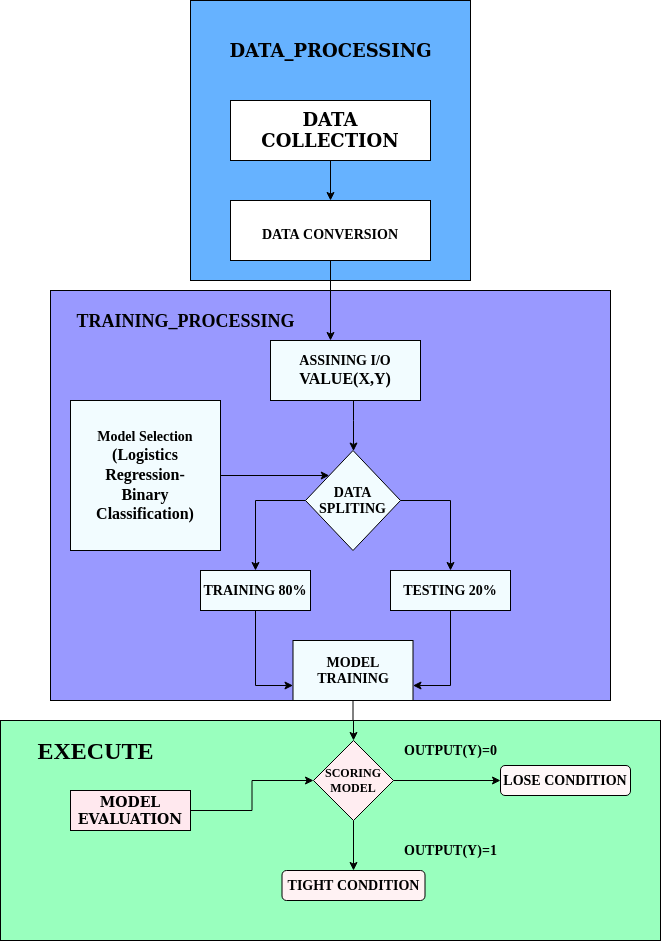

The diagram above was exported from draw.io. Its source (the exported page's mxGraphModel, read from the mxfile embedded in the PNG):
<mxGraphModel dx="1282" dy="1629" grid="1" gridSize="10" guides="1" tooltips="1" connect="1" arrows="1" fold="1" page="1" pageScale="1" pageWidth="850" pageHeight="1100" math="0" shadow="0">
  <root>
    <mxCell id="0" />
    <mxCell id="1" parent="0" />
    <mxCell id="pMtq4XsSAfR8kj9kLT8s-50" value="" style="rounded=0;whiteSpace=wrap;html=1;fillColor=#99FFBE;" vertex="1" parent="1">
      <mxGeometry x="90" y="700" width="660" height="220" as="geometry" />
    </mxCell>
    <mxCell id="pMtq4XsSAfR8kj9kLT8s-48" value="" style="rounded=0;whiteSpace=wrap;html=1;fillColor=#9999FF;" vertex="1" parent="1">
      <mxGeometry x="140" y="270" width="560" height="410" as="geometry" />
    </mxCell>
    <mxCell id="pMtq4XsSAfR8kj9kLT8s-10" value="" style="whiteSpace=wrap;html=1;aspect=fixed;fillColor=#66B2FF;" vertex="1" parent="1">
      <mxGeometry x="280" y="-20" width="280" height="280" as="geometry" />
    </mxCell>
    <mxCell id="pMtq4XsSAfR8kj9kLT8s-6" style="edgeStyle=orthogonalEdgeStyle;rounded=0;orthogonalLoop=1;jettySize=auto;html=1;" edge="1" parent="1" source="pMtq4XsSAfR8kj9kLT8s-1" target="pMtq4XsSAfR8kj9kLT8s-3">
      <mxGeometry relative="1" as="geometry" />
    </mxCell>
    <mxCell id="pMtq4XsSAfR8kj9kLT8s-1" value="&lt;font style=&quot;font-size: 14px&quot;&gt;&lt;b&gt;&lt;font style=&quot;font-size: 18px&quot;&gt;DATA COLLECTION&lt;br&gt;&lt;/font&gt;&lt;/b&gt;&lt;/font&gt;" style="rounded=0;whiteSpace=wrap;html=1;" vertex="1" parent="1">
      <mxGeometry x="320" y="80" width="200" height="60" as="geometry" />
    </mxCell>
    <mxCell id="pMtq4XsSAfR8kj9kLT8s-61" style="edgeStyle=orthogonalEdgeStyle;rounded=0;orthogonalLoop=1;jettySize=auto;html=1;entryX=0.4;entryY=0;entryDx=0;entryDy=0;entryPerimeter=0;" edge="1" parent="1" source="pMtq4XsSAfR8kj9kLT8s-3" target="pMtq4XsSAfR8kj9kLT8s-12">
      <mxGeometry relative="1" as="geometry" />
    </mxCell>
    <mxCell id="pMtq4XsSAfR8kj9kLT8s-3" value="&lt;font style=&quot;font-size: 14px&quot; face=&quot;Times New Roman&quot;&gt;&lt;b&gt;&lt;font style=&quot;font-size: 24px&quot;&gt;&lt;font style=&quot;font-size: 14px&quot;&gt;DATA CONVERSION&lt;br&gt;&lt;/font&gt;&lt;/font&gt;&lt;/b&gt;&lt;/font&gt;" style="rounded=0;whiteSpace=wrap;html=1;" vertex="1" parent="1">
      <mxGeometry x="320" y="180" width="200" height="60" as="geometry" />
    </mxCell>
    <mxCell id="pMtq4XsSAfR8kj9kLT8s-7" value="&lt;font style=&quot;font-size: 18px&quot;&gt;&lt;b&gt;&lt;font style=&quot;font-size: 18px&quot;&gt;DATA_PROCESSING&lt;/font&gt;&lt;/b&gt;&lt;/font&gt;" style="text;html=1;align=center;verticalAlign=middle;resizable=0;points=[];autosize=1;" vertex="1" parent="1">
      <mxGeometry x="310" y="20" width="220" height="20" as="geometry" />
    </mxCell>
    <mxCell id="pMtq4XsSAfR8kj9kLT8s-65" style="edgeStyle=orthogonalEdgeStyle;rounded=0;orthogonalLoop=1;jettySize=auto;html=1;" edge="1" parent="1" source="pMtq4XsSAfR8kj9kLT8s-12" target="pMtq4XsSAfR8kj9kLT8s-13">
      <mxGeometry relative="1" as="geometry">
        <Array as="points">
          <mxPoint x="443" y="400" />
          <mxPoint x="443" y="400" />
        </Array>
      </mxGeometry>
    </mxCell>
    <mxCell id="pMtq4XsSAfR8kj9kLT8s-12" value="&lt;div&gt;&lt;b&gt;&lt;font face=&quot;Times New Roman&quot;&gt;&lt;font style=&quot;font-size: 14px&quot;&gt;ASSINING I/O&lt;/font&gt;&lt;/font&gt;&lt;/b&gt;&lt;/div&gt;&lt;div&gt;&lt;b&gt;&lt;font face=&quot;Times New Roman&quot;&gt;&lt;font size=&quot;3&quot;&gt;VALUE(X,Y)&lt;br&gt;&lt;/font&gt;&lt;/font&gt;&lt;/b&gt;&lt;/div&gt;" style="rounded=0;whiteSpace=wrap;html=1;fillColor=#F2FCFF;" vertex="1" parent="1">
      <mxGeometry x="360" y="320" width="150" height="60" as="geometry" />
    </mxCell>
    <mxCell id="pMtq4XsSAfR8kj9kLT8s-20" style="edgeStyle=orthogonalEdgeStyle;rounded=0;orthogonalLoop=1;jettySize=auto;html=1;exitX=0;exitY=0.5;exitDx=0;exitDy=0;" edge="1" parent="1" source="pMtq4XsSAfR8kj9kLT8s-13" target="pMtq4XsSAfR8kj9kLT8s-17">
      <mxGeometry relative="1" as="geometry" />
    </mxCell>
    <mxCell id="pMtq4XsSAfR8kj9kLT8s-23" style="edgeStyle=orthogonalEdgeStyle;rounded=0;orthogonalLoop=1;jettySize=auto;html=1;" edge="1" parent="1" source="pMtq4XsSAfR8kj9kLT8s-13" target="pMtq4XsSAfR8kj9kLT8s-18">
      <mxGeometry relative="1" as="geometry">
        <Array as="points">
          <mxPoint x="540" y="480" />
        </Array>
      </mxGeometry>
    </mxCell>
    <mxCell id="pMtq4XsSAfR8kj9kLT8s-13" value="&lt;b&gt;&lt;font style=&quot;font-size: 14px&quot; face=&quot;Times New Roman&quot;&gt;DATA SPLITING&lt;/font&gt;&lt;/b&gt;" style="rhombus;whiteSpace=wrap;html=1;fillColor=#F2FCFF;" vertex="1" parent="1">
      <mxGeometry x="395" y="430" width="95" height="100" as="geometry" />
    </mxCell>
    <mxCell id="pMtq4XsSAfR8kj9kLT8s-28" style="edgeStyle=orthogonalEdgeStyle;rounded=0;orthogonalLoop=1;jettySize=auto;html=1;entryX=0;entryY=0;entryDx=0;entryDy=0;" edge="1" parent="1" source="pMtq4XsSAfR8kj9kLT8s-15" target="pMtq4XsSAfR8kj9kLT8s-13">
      <mxGeometry relative="1" as="geometry" />
    </mxCell>
    <mxCell id="pMtq4XsSAfR8kj9kLT8s-15" value="&lt;div&gt;&lt;font style=&quot;font-size: 14px&quot;&gt;&lt;b&gt;&lt;font face=&quot;Times New Roman&quot;&gt;Model Selection&lt;/font&gt;&lt;/b&gt;&lt;/font&gt;&lt;/div&gt;&lt;div&gt;&lt;font size=&quot;3&quot;&gt;&lt;b&gt;&lt;font face=&quot;Times New Roman&quot;&gt;(Logistics Regression-&lt;/font&gt;&lt;/b&gt;&lt;/font&gt;&lt;/div&gt;&lt;div&gt;&lt;font size=&quot;3&quot;&gt;&lt;b&gt;&lt;font face=&quot;Times New Roman&quot;&gt;Binary Classification)&lt;br&gt;&lt;/font&gt;&lt;/b&gt;&lt;/font&gt;&lt;/div&gt;" style="whiteSpace=wrap;html=1;aspect=fixed;fillColor=#F2FCFF;" vertex="1" parent="1">
      <mxGeometry x="160" y="380" width="150" height="150" as="geometry" />
    </mxCell>
    <mxCell id="pMtq4XsSAfR8kj9kLT8s-38" style="edgeStyle=orthogonalEdgeStyle;rounded=0;orthogonalLoop=1;jettySize=auto;html=1;" edge="1" parent="1" source="pMtq4XsSAfR8kj9kLT8s-16" target="pMtq4XsSAfR8kj9kLT8s-30">
      <mxGeometry relative="1" as="geometry" />
    </mxCell>
    <mxCell id="pMtq4XsSAfR8kj9kLT8s-16" value="&lt;font face=&quot;Times New Roman&quot;&gt;&lt;b&gt;&lt;font style=&quot;font-size: 14px&quot;&gt;MODEL TRAINING&lt;/font&gt;&lt;/b&gt;&lt;/font&gt;" style="rounded=0;whiteSpace=wrap;html=1;fillColor=#F2FCFF;" vertex="1" parent="1">
      <mxGeometry x="382.5" y="620" width="120" height="60" as="geometry" />
    </mxCell>
    <mxCell id="pMtq4XsSAfR8kj9kLT8s-25" style="edgeStyle=orthogonalEdgeStyle;rounded=0;orthogonalLoop=1;jettySize=auto;html=1;exitX=0.5;exitY=1;exitDx=0;exitDy=0;entryX=0;entryY=0.75;entryDx=0;entryDy=0;" edge="1" parent="1" source="pMtq4XsSAfR8kj9kLT8s-17" target="pMtq4XsSAfR8kj9kLT8s-16">
      <mxGeometry relative="1" as="geometry" />
    </mxCell>
    <mxCell id="pMtq4XsSAfR8kj9kLT8s-17" value="&lt;b&gt;&lt;font style=&quot;font-size: 14px&quot; face=&quot;Times New Roman&quot;&gt;TRAINING 80%&lt;/font&gt;&lt;/b&gt;" style="rounded=0;whiteSpace=wrap;html=1;fillColor=#F2FCFF;" vertex="1" parent="1">
      <mxGeometry x="290" y="550" width="110" height="40" as="geometry" />
    </mxCell>
    <mxCell id="pMtq4XsSAfR8kj9kLT8s-26" style="edgeStyle=orthogonalEdgeStyle;rounded=0;orthogonalLoop=1;jettySize=auto;html=1;exitX=0.5;exitY=1;exitDx=0;exitDy=0;entryX=1;entryY=0.75;entryDx=0;entryDy=0;" edge="1" parent="1" source="pMtq4XsSAfR8kj9kLT8s-18" target="pMtq4XsSAfR8kj9kLT8s-16">
      <mxGeometry relative="1" as="geometry" />
    </mxCell>
    <mxCell id="pMtq4XsSAfR8kj9kLT8s-18" value="&lt;font face=&quot;Times New Roman&quot;&gt;&lt;b&gt;&lt;font style=&quot;font-size: 14px&quot;&gt;TESTING 20%&lt;/font&gt;&lt;/b&gt;&lt;/font&gt;" style="rounded=0;whiteSpace=wrap;html=1;fillColor=#F2FCFF;" vertex="1" parent="1">
      <mxGeometry x="480" y="550" width="120" height="40" as="geometry" />
    </mxCell>
    <mxCell id="pMtq4XsSAfR8kj9kLT8s-54" style="edgeStyle=orthogonalEdgeStyle;rounded=0;orthogonalLoop=1;jettySize=auto;html=1;" edge="1" parent="1" source="pMtq4XsSAfR8kj9kLT8s-29" target="pMtq4XsSAfR8kj9kLT8s-30">
      <mxGeometry relative="1" as="geometry" />
    </mxCell>
    <mxCell id="pMtq4XsSAfR8kj9kLT8s-29" value="&lt;font style=&quot;font-size: 14px&quot;&gt;&lt;b&gt;MODEL EVALUATION&lt;/b&gt;&lt;/font&gt;" style="rounded=0;whiteSpace=wrap;html=1;fillColor=#FFE8EE;" vertex="1" parent="1">
      <mxGeometry x="160" y="770" width="120" height="40" as="geometry" />
    </mxCell>
    <mxCell id="pMtq4XsSAfR8kj9kLT8s-45" value="" style="edgeStyle=orthogonalEdgeStyle;rounded=0;orthogonalLoop=1;jettySize=auto;html=1;" edge="1" parent="1" source="pMtq4XsSAfR8kj9kLT8s-30" target="pMtq4XsSAfR8kj9kLT8s-33">
      <mxGeometry relative="1" as="geometry" />
    </mxCell>
    <mxCell id="pMtq4XsSAfR8kj9kLT8s-46" style="edgeStyle=orthogonalEdgeStyle;rounded=0;orthogonalLoop=1;jettySize=auto;html=1;entryX=0;entryY=0.5;entryDx=0;entryDy=0;" edge="1" parent="1" source="pMtq4XsSAfR8kj9kLT8s-30" target="pMtq4XsSAfR8kj9kLT8s-31">
      <mxGeometry relative="1" as="geometry" />
    </mxCell>
    <mxCell id="pMtq4XsSAfR8kj9kLT8s-30" value="&lt;div&gt;&lt;b&gt;&lt;font face=&quot;Times New Roman&quot;&gt;SCORING&lt;/font&gt;&lt;/b&gt;&lt;/div&gt;&lt;div&gt;&lt;b&gt;&lt;font face=&quot;Times New Roman&quot;&gt;MODEL&lt;br&gt;&lt;/font&gt;&lt;/b&gt;&lt;/div&gt;" style="rhombus;whiteSpace=wrap;html=1;fillColor=#FFEDF1;" vertex="1" parent="1">
      <mxGeometry x="403" y="720" width="80" height="80" as="geometry" />
    </mxCell>
    <mxCell id="pMtq4XsSAfR8kj9kLT8s-31" value="&lt;b&gt;&lt;font style=&quot;font-size: 14px&quot; face=&quot;Times New Roman&quot;&gt;LOSE CONDITION&lt;/font&gt;&lt;/b&gt;" style="rounded=1;whiteSpace=wrap;html=1;fillColor=#FFF7F8;" vertex="1" parent="1">
      <mxGeometry x="590" y="745" width="130" height="30" as="geometry" />
    </mxCell>
    <mxCell id="pMtq4XsSAfR8kj9kLT8s-32" style="edgeStyle=orthogonalEdgeStyle;rounded=0;orthogonalLoop=1;jettySize=auto;html=1;exitX=0.5;exitY=1;exitDx=0;exitDy=0;" edge="1" parent="1" source="pMtq4XsSAfR8kj9kLT8s-31" target="pMtq4XsSAfR8kj9kLT8s-31">
      <mxGeometry relative="1" as="geometry" />
    </mxCell>
    <mxCell id="pMtq4XsSAfR8kj9kLT8s-33" value="&lt;font style=&quot;font-size: 14px&quot; face=&quot;Times New Roman&quot;&gt;&lt;b&gt;TIGHT CONDITION&lt;/b&gt;&lt;/font&gt;" style="rounded=1;whiteSpace=wrap;html=1;fillColor=#FFF2F3;" vertex="1" parent="1">
      <mxGeometry x="371.5" y="850" width="143" height="30" as="geometry" />
    </mxCell>
    <mxCell id="pMtq4XsSAfR8kj9kLT8s-35" value="&lt;b&gt;&lt;font style=&quot;font-size: 14px&quot; face=&quot;Times New Roman&quot;&gt;OUTPUT(Y)=0&lt;/font&gt;&lt;/b&gt;" style="text;html=1;align=center;verticalAlign=middle;resizable=0;points=[];autosize=1;" vertex="1" parent="1">
      <mxGeometry x="485" y="720" width="110" height="20" as="geometry" />
    </mxCell>
    <mxCell id="pMtq4XsSAfR8kj9kLT8s-36" value="&lt;font style=&quot;font-size: 14px&quot; face=&quot;Times New Roman&quot;&gt;&lt;b&gt;OUTPUT(Y)=1&lt;/b&gt;&lt;/font&gt;" style="text;html=1;align=center;verticalAlign=middle;resizable=0;points=[];autosize=1;" vertex="1" parent="1">
      <mxGeometry x="485" y="820" width="110" height="20" as="geometry" />
    </mxCell>
    <mxCell id="pMtq4XsSAfR8kj9kLT8s-55" value="&lt;b&gt;&lt;font style=&quot;font-size: 18px&quot; face=&quot;Times New Roman&quot;&gt;TRAINING_PROCESSING&lt;/font&gt;&lt;/b&gt;" style="text;html=1;align=center;verticalAlign=middle;resizable=0;points=[];autosize=1;" vertex="1" parent="1">
      <mxGeometry x="160" y="290" width="230" height="20" as="geometry" />
    </mxCell>
    <mxCell id="pMtq4XsSAfR8kj9kLT8s-66" value="&lt;font style=&quot;font-size: 24px&quot; face=&quot;Times New Roman&quot;&gt;&lt;b&gt;EXECUTE&lt;/b&gt;&lt;/font&gt;" style="text;html=1;align=center;verticalAlign=middle;resizable=0;points=[];autosize=1;" vertex="1" parent="1">
      <mxGeometry x="120" y="720" width="130" height="20" as="geometry" />
    </mxCell>
  </root>
</mxGraphModel>